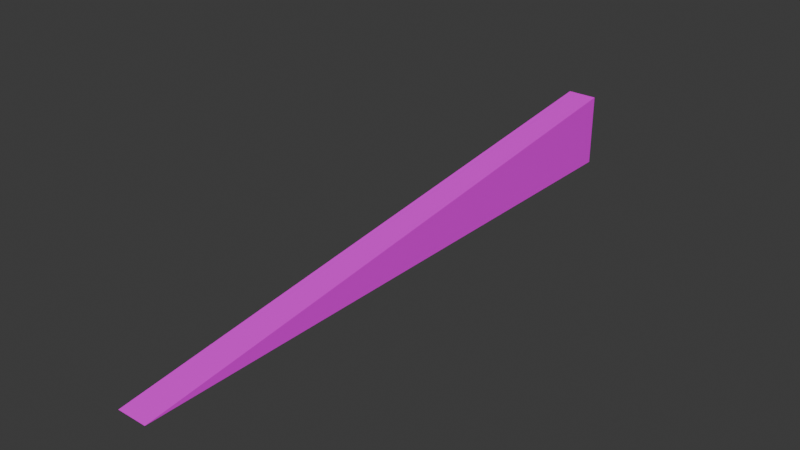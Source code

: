 # Source: ramp20.blend  (saved by Blender 4.0.36; exported with 4.5.12 LTS)
import bpy
from mathutils import Matrix  # noqa: F401  (used for matrix-valued properties, if any)

bpy.ops.wm.read_factory_settings(use_empty=True)
scene = bpy.context.scene
scene.name = 'Scene'

# ---- collections
col_collection = bpy.data.collections.new('Collection'); scene.collection.children.link(col_collection)

# ---- images (referenced by path relative to the original .blend; pixels are not part of the script)
import os
ASSET_DIR = os.environ.get("B2B_ASSET_DIR", "")  # directory of the original .blend (textures are referenced by path, not embedded)
HERE = os.path.dirname(os.path.abspath(__file__))  # packed textures are extracted next to this script under _unpacked/

def load_image(name, relpath, width, height, colorspace="sRGB"):
    """Load a texture the original file referenced (path relative to the .blend, or extracted next to this script)."""
    p = next((c for c in (os.path.join(HERE, relpath), os.path.join(ASSET_DIR, relpath)) if relpath and os.path.exists(c)), "")
    if p:
        img = bpy.data.images.load(p, check_existing=True)
        img.name = name
    else:  # same state as the original file: an image datablock whose file is absent (Cycles renders it pink)
        img = bpy.data.images.new(name, width, height)
        img.source = "FILE"
        img.filepath = "//" + (relpath or name)
    img.colorspace_settings.name = colorspace
    return img
img_models_ramp_png = load_image('MODELS_ramp.png', 'MODELS_ramp.png', 1024, 1024, 'sRGB')

# ---- materials (node trees are filled in below, after node groups)
mat_material = bpy.data.materials.new('Material')
mat_material.alpha_threshold = 0.0
mat_material.use_transparent_shadow = False
mat_material.roughness = 0.5
mat_material.line_color = (0.0, 0.0, 0.0, 1.0)

# ---- material node trees
mat_material.use_nodes = True; mat_material.node_tree.nodes.clear()
_N = mat_material.node_tree.nodes; _L = mat_material.node_tree.links
n0 = _N.new('ShaderNodeOutputMaterial'); n0.name = 'Material Output'; n0.location = (300, 300)
n1 = _N.new('ShaderNodeBsdfPrincipled'); n1.name = 'Principled BSDF'; n1.location = (10, 300)
n1.inputs[3].default_value = 1.45
n2 = _N.new('ShaderNodeTexImage'); n2.name = 'Image Texture'; n2.location = (-399, 258)
n2.image = img_models_ramp_png
_L.new(n1.outputs[0], n0.inputs[0])
_L.new(n2.outputs[0], n1.inputs[0])
n0.is_active_output = True

# ---- world
world_world = bpy.data.worlds.new('World'); scene.world = world_world
world_world.use_nodes = True; world_world.node_tree.nodes.clear()
_N = world_world.node_tree.nodes; _L = world_world.node_tree.links
n0 = _N.new('ShaderNodeOutputWorld'); n0.name = 'World Output'; n0.location = (300, 300)
n1 = _N.new('ShaderNodeBackground'); n1.name = 'Background'; n1.location = (10, 300)
n1.inputs[0].default_value = (0.05088, 0.05088, 0.05088, 1.0)
_L.new(n1.outputs[0], n0.inputs[0])
n0.is_active_output = True
world_world.color = (0.05088, 0.05088, 0.05088)
world_world.use_sun_shadow = False
world_world.sun_shadow_jitter_overblur = 0.0

# ---- meshes
me_plane = bpy.data.meshes.new('Plane')
me_plane.from_pydata([(-0.5, 19.5, 0.0), (0.5, 19.5, 0.0), (-0.5, 19.5, 0.0), (0.5, 19.5, 0.0), (-0.5, 19.5, 2.449), (0.5, 19.5, 2.449), (-0.5, 18.5, 2.327), (-0.5, 18.5, 0.0), (0.5, 18.5, 0.0), (0.5, 18.5, 2.327)], [], [(0, 2, 3, 1), (2, 4, 5, 3), (0, 7, 6, 4, 2), (6, 9, 5, 4), (9, 8, 1, 3, 5), (8, 7, 0, 1)])
_uv = me_plane.uv_layers.new(name='UVMap')
_uv.uv.foreach_set('vector', [0.6406, 3.922, 0.6406, 3.922, 0.6406, 3.922, 0.6406, 3.922, 0.9531, 0.2344, 0.9531, 0.9375, 0.5703, 0.9375, 0.5703, 0.2344, 0.9844, 1.0, 0.9844, 0.6749, 0.5762, 0.6749, 0.5547, 1.0, 0.9844, 1.0, 0.09375, 0.3565, 0.4219, 0.3565, 0.4219, 1.0, 0.09375, 1.0, 0.6035, 0.6671, 0.9375, 0.6671, 0.9375, 0.9922, 0.9375, 0.9922, 0.5859, 0.9922, 0.6406, 3.597, 0.6406, 3.597, 0.6406, 3.922, 0.6406, 3.922])
me_plane.materials.append(mat_material)
me_plane.update()
me_plane_001 = bpy.data.meshes.new('Plane.001')
me_plane_001.from_pydata([(-0.5, -0.5, 0.0), (0.5, -0.5, 0.0), (-0.5, 0.5, 0.0), (-0.5, 0.5, 0.1225), (0.5, 0.5, 0.0), (0.5, 0.5, 0.1225)], [], [(0, 2, 4, 1), (0, 1, 5, 3), (1, 4, 5), (3, 2, 0)])
_uv = me_plane_001.uv_layers.new(name='UVMap')
_uv.uv.foreach_set('vector', [0.6406, -2.57, 0.6406, -2.249, 0.6406, -2.249, 0.6406, -2.57, 0.09375, -11.87, 0.4219, -11.87, 0.4219, -11.23, 0.09375, -11.23, 0.9375, -5.508, 0.9375, -5.187, 0.9201, -5.187, 0.9631, -5.179, 0.9844, -5.179, 0.9844, -5.5])
me_plane_001.materials.append(mat_material)
me_plane_001.update()
me_plane_002 = bpy.data.meshes.new('Plane.002')
me_plane_002.from_pydata([(-0.5, 0.5, 0.0), (-0.5, 0.5, 0.1225), (0.5, 0.5, 0.0), (0.5, 0.5, 0.1225), (-0.5, 1.5, 0.245), (0.5, 1.5, 0.0), (-0.5, 1.5, 0.0), (0.5, 1.5, 0.245)], [], [(3, 2, 5, 7), (1, 3, 7, 4), (2, 0, 6, 5), (4, 6, 0, 1)])
_uv = me_plane_002.uv_layers.new(name='UVMap')
_uv.uv.foreach_set('vector', [0.9199, -5.183, 0.9375, -5.183, 0.9375, -4.86, 0.9025, -4.86, 0.09375, -11.22, 0.4219, -11.22, 0.4219, -10.58, 0.09375, -10.58, 0.6406, -2.246, 0.6406, -2.246, 0.6406, -1.923, 0.6406, -1.923, 0.9416, -4.852, 0.9844, -4.852, 0.9844, -5.175, 0.9629, -5.175])
me_plane_002.materials.append(mat_material)
me_plane_002.update()
me_plane_003 = bpy.data.meshes.new('Plane.003')
me_plane_003.from_pydata([(-0.5, 1.5, 0.2449), (0.5, 1.5, 0.0), (-0.5, 1.5, 0.0), (0.5, 1.5, 0.2449), (-0.5, 2.5, 0.3675), (0.5, 2.5, 0.0), (-0.5, 2.5, 0.0), (0.5, 2.5, 0.3675)], [], [(0, 3, 7, 4), (1, 2, 6, 5), (3, 1, 5, 7), (4, 6, 2, 0)])
_uv = me_plane_003.uv_layers.new(name='UVMap')
_uv.uv.foreach_set('vector', [0.09375, -10.58, 0.4219, -10.58, 0.4219, -9.939, 0.09375, -9.939, 0.6406, -1.921, 0.6406, -1.921, 0.6406, -1.597, 0.6406, -1.597, 0.9023, -4.858, 0.9375, -4.858, 0.9375, -4.534, 0.8848, -4.534, 0.92, -4.526, 0.9844, -4.526, 0.9844, -4.85, 0.9414, -4.85])
me_plane_003.materials.append(mat_material)
me_plane_003.update()
me_plane_004 = bpy.data.meshes.new('Plane.004')
me_plane_004.from_pydata([(-0.5, 2.5, 0.3674), (0.5, 2.5, 0.0), (-0.5, 2.5, 0.0), (0.5, 2.5, 0.3674), (-0.5, 3.5, 0.4898), (-0.5, 3.5, 0.0), (0.5, 3.5, 0.0), (0.5, 3.5, 0.4898)], [], [(3, 1, 6, 7), (0, 3, 7, 4), (1, 2, 5, 6), (4, 5, 2, 0)])
_uv = me_plane_004.uv_layers.new(name='UVMap')
_uv.uv.foreach_set('vector', [0.8848, -4.533, 0.9375, -4.533, 0.9375, -4.211, 0.8673, -4.211, 0.09375, -9.937, 0.4219, -9.937, 0.4219, -9.299, 0.09375, -9.299, 0.6406, -1.597, 0.6406, -1.597, 0.6406, -1.275, 0.6406, -1.275, 0.8986, -4.203, 0.9844, -4.203, 0.9844, -4.525, 0.9199, -4.525])
me_plane_004.materials.append(mat_material)
me_plane_004.update()
me_plane_005 = bpy.data.meshes.new('Plane.005')
me_plane_005.from_pydata([(-0.5, 3.5, 0.49), (-0.5, 3.5, 0.0), (0.5, 3.5, 0.0), (0.5, 3.5, 0.49), (-0.5, 4.5, 0.6124), (-0.5, 4.5, 0.0), (0.5, 4.5, 0.0), (0.5, 4.5, 0.6124)], [], [(2, 1, 5, 6), (3, 2, 6, 7), (0, 3, 7, 4), (4, 5, 1, 0)])
_uv = me_plane_005.uv_layers.new(name='UVMap')
_uv.uv.foreach_set('vector', [0.6406, -1.272, 0.6406, -1.272, 0.6406, -0.9504, 0.6406, -0.9504, 0.8672, -4.208, 0.9375, -4.208, 0.9375, -3.886, 0.8498, -3.886, 0.09375, -9.293, 0.4219, -9.293, 0.4219, -8.657, 0.09375, -8.657, 0.8772, -3.878, 0.9844, -3.878, 0.9844, -4.2, 0.8984, -4.2])
me_plane_005.materials.append(mat_material)
me_plane_005.update()
me_plane_006 = bpy.data.meshes.new('Plane.006')
me_plane_006.from_pydata([(-0.5, 4.5, 0.6123), (-0.5, 4.5, 0.0), (0.5, 4.5, 0.0), (0.5, 4.5, 0.6123), (-0.5, 5.5, 0.0), (-0.5, 5.5, 0.7351), (0.5, 5.5, 0.0), (0.5, 5.5, 0.7351)], [], [(2, 1, 4, 6), (0, 3, 7, 5), (3, 2, 6, 7), (5, 4, 1, 0)])
_uv = me_plane_006.uv_layers.new(name='UVMap')
_uv.uv.foreach_set('vector', [0.6406, -0.9474, 0.6406, -0.9474, 0.6406, -0.6278, 0.6406, -0.6278, 0.09375, -8.651, 0.4219, -8.651, 0.4219, -8.017, 0.09375, -8.017, 0.8496, -3.883, 0.9375, -3.883, 0.9375, -3.563, 0.8323, -3.563, 0.8558, -3.555, 0.9844, -3.555, 0.9844, -3.875, 0.877, -3.875])
me_plane_006.materials.append(mat_material)
me_plane_006.update()
me_plane_007 = bpy.data.meshes.new('Plane.007')
me_plane_007.from_pydata([(-0.5, 5.5, 0.0), (-0.5, 5.5, 0.7349), (0.5, 5.5, 0.0), (0.5, 5.5, 0.7349), (-0.5, 6.5, 0.8573), (0.5, 6.5, 0.0), (-0.5, 6.5, 0.0), (0.5, 6.5, 0.8573)], [], [(1, 3, 7, 4), (3, 2, 5, 7), (2, 0, 6, 5), (4, 6, 0, 1)])
_uv = me_plane_007.uv_layers.new(name='UVMap')
_uv.uv.foreach_set('vector', [0.09375, -8.007, 0.4219, -8.007, 0.4219, -7.369, 0.09375, -7.369, 0.832, -3.558, 0.9375, -3.558, 0.9375, -3.236, 0.8146, -3.236, 0.6406, -0.6224, 0.6406, -0.6224, 0.6406, -0.3008, 0.6406, -0.3008, 0.8342, -3.228, 0.9844, -3.228, 0.9844, -3.55, 0.8555, -3.55])
me_plane_007.materials.append(mat_material)
me_plane_007.update()
me_plane_008 = bpy.data.meshes.new('Plane.008')
me_plane_008.from_pydata([(-0.5, 6.5, 0.8572), (0.5, 6.5, 0.0), (-0.5, 6.5, 0.0), (0.5, 6.5, 0.8572), (-0.5, 7.5, 0.0), (-0.5, 7.5, 0.9799), (0.5, 7.5, 0.0), (0.5, 7.5, 0.9799)], [], [(3, 1, 6, 7), (1, 2, 4, 6), (0, 3, 7, 5), (5, 4, 2, 0)])
_uv = me_plane_008.uv_layers.new(name='UVMap')
_uv.uv.foreach_set('vector', [0.8145, -3.233, 0.9375, -3.233, 0.9375, -2.914, 0.7972, -2.914, 0.6406, -0.2984, 0.6406, -0.2984, 0.6406, 0.02078, 0.6406, 0.02078, 0.09375, -7.364, 0.4219, -7.364, 0.4219, -6.732, 0.09375, -6.732, 0.8129, -2.906, 0.9844, -2.906, 0.9844, -3.225, 0.834, -3.225])
me_plane_008.materials.append(mat_material)
me_plane_008.update()
me_plane_009 = bpy.data.meshes.new('Plane.009')
me_plane_009.from_pydata([(-0.5, 7.5, 0.0), (-0.5, 7.5, 0.9798), (0.5, 7.5, 0.0), (0.5, 7.5, 0.9798), (-0.5, 8.5, 0.0), (-0.5, 8.5, 1.102), (0.5, 8.5, 0.0), (0.5, 8.5, 1.102)], [], [(3, 2, 6, 7), (2, 0, 4, 6), (1, 3, 7, 5), (5, 4, 0, 1)])
_uv = me_plane_009.uv_layers.new(name='UVMap')
_uv.uv.foreach_set('vector', [0.7969, -2.908, 0.9375, -2.908, 0.9375, -2.585, 0.7794, -2.585, 0.6406, 0.02661, 0.6406, 0.02661, 0.6406, 0.3491, 0.6406, 0.3491, 0.09375, -6.72, 0.4219, -6.72, 0.4219, -6.081, 0.09375, -6.081, 0.7912, -2.577, 0.9844, -2.577, 0.9844, -2.9, 0.8125, -2.9])
me_plane_009.materials.append(mat_material)
me_plane_009.update()
me_plane_010 = bpy.data.meshes.new('Plane.010')
me_plane_010.from_pydata([(-0.5, 8.5, 0.0), (-0.5, 8.5, 1.102), (0.5, 8.5, 0.0), (0.5, 8.5, 1.102), (-0.5, 9.5, 1.225), (0.5, 9.5, 0.0), (-0.5, 9.5, 0.0), (0.5, 9.5, 1.225)], [], [(1, 3, 7, 4), (3, 2, 5, 7), (2, 0, 6, 5), (4, 6, 0, 1)])
_uv = me_plane_010.uv_layers.new(name='UVMap')
_uv.uv.foreach_set('vector', [0.09375, -6.077, 0.4219, -6.077, 0.4219, -5.445, 0.09375, -5.445, 0.7793, -2.583, 0.9375, -2.583, 0.9375, -2.264, 0.762, -2.264, 0.6406, 0.3511, 0.6406, 0.3511, 0.6406, 0.6698, 0.6406, 0.6698, 0.7699, -2.256, 0.9844, -2.256, 0.9844, -2.575, 0.791, -2.575])
me_plane_010.materials.append(mat_material)
me_plane_010.update()
me_plane_011 = bpy.data.meshes.new('Plane.011')
me_plane_011.from_pydata([(-0.5, 9.5, 1.225), (0.5, 9.5, 0.0), (-0.5, 9.5, 0.0), (0.5, 9.5, 1.225), (-0.5, 10.5, 1.347), (0.5, 10.5, 0.0), (-0.5, 10.5, 0.0), (0.5, 10.5, 1.347)], [], [(1, 2, 6, 5), (0, 3, 7, 4), (3, 1, 5, 7), (4, 6, 2, 0)])
_uv = me_plane_011.uv_layers.new(name='UVMap')
_uv.uv.foreach_set('vector', [0.6406, 0.6761, 0.6406, 0.6761, 0.6406, 0.9951, 0.6406, 0.9951, 0.09375, -5.433, 0.4219, -5.433, 0.4219, -4.801, 0.09375, -4.801, 0.7617, -2.258, 0.9375, -2.258, 0.9375, -1.938, 0.7444, -1.938, 0.7484, -1.93, 0.9844, -1.93, 0.9844, -2.25, 0.7695, -2.25])
me_plane_011.materials.append(mat_material)
me_plane_011.update()
me_plane_012 = bpy.data.meshes.new('Plane.012')
me_plane_012.from_pydata([(-0.5, 10.5, 1.347), (0.5, 10.5, 0.0), (-0.5, 10.5, 0.0), (0.5, 10.5, 1.347), (-0.5, 11.5, 1.47), (-0.5, 11.5, 0.0), (0.5, 11.5, 0.0), (0.5, 11.5, 1.47)], [], [(3, 1, 6, 7), (1, 2, 5, 6), (0, 3, 7, 4), (4, 5, 2, 0)])
_uv = me_plane_012.uv_layers.new(name='UVMap')
_uv.uv.foreach_set('vector', [0.7441, -1.933, 0.9375, -1.933, 0.9375, -1.614, 0.7269, -1.614, 0.6406, 1.0, 0.6406, 1.0, 0.6406, 1.319, 0.6406, 1.319, 0.09375, -4.79, 0.4219, -4.79, 0.4219, -4.159, 0.09375, -4.159, 0.727, -1.606, 0.9844, -1.606, 0.9844, -1.925, 0.7481, -1.925])
me_plane_012.materials.append(mat_material)
me_plane_012.update()
me_plane_013 = bpy.data.meshes.new('Plane.013')
me_plane_013.from_pydata([(-0.5, 11.5, 1.47), (-0.5, 11.5, 0.0), (0.5, 11.5, 0.0), (0.5, 11.5, 1.47), (-0.5, 12.5, 1.592), (-0.5, 12.5, 0.0), (0.5, 12.5, 0.0), (0.5, 12.5, 1.592)], [], [(3, 2, 6, 7), (2, 1, 5, 6), (0, 3, 7, 4), (4, 5, 1, 0)])
_uv = me_plane_013.uv_layers.new(name='UVMap')
_uv.uv.foreach_set('vector', [0.7266, -1.608, 0.9375, -1.608, 0.9375, -1.287, 0.7092, -1.287, 0.6406, 1.325, 0.6406, 1.325, 0.6406, 1.646, 0.6406, 1.646, 0.09375, -4.147, 0.4219, -4.147, 0.4219, -3.511, 0.09375, -3.511, 0.7053, -1.279, 0.9844, -1.279, 0.9844, -1.6, 0.7266, -1.6])
me_plane_013.materials.append(mat_material)
me_plane_013.update()
me_plane_014 = bpy.data.meshes.new('Plane.014')
me_plane_014.from_pydata([(-0.5, 12.5, 1.592), (-0.5, 12.5, 0.0), (0.5, 12.5, 0.0), (0.5, 12.5, 1.592), (-0.5, 13.5, 0.0), (-0.5, 13.5, 1.715), (0.5, 13.5, 0.0), (0.5, 13.5, 1.715)], [], [(2, 1, 4, 6), (0, 3, 7, 5), (3, 2, 6, 7), (5, 4, 1, 0)])
_uv = me_plane_014.uv_layers.new(name='UVMap')
_uv.uv.foreach_set('vector', [0.6406, 1.65, 0.6406, 1.65, 0.6406, 1.969, 0.6406, 1.969, 0.09375, -3.503, 0.4219, -3.503, 0.4219, -2.87, 0.09375, -2.87, 0.709, -1.283, 0.9375, -1.283, 0.9375, -0.9627, 0.6917, -0.9627, 0.6839, -0.9549, 0.9844, -0.9549, 0.9844, -1.275, 0.7051, -1.275])
me_plane_014.materials.append(mat_material)
me_plane_014.update()
me_plane_015 = bpy.data.meshes.new('Plane.015')
me_plane_015.from_pydata([(-0.5, 13.5, 0.0), (-0.5, 13.5, 1.715), (0.5, 13.5, 0.0), (0.5, 13.5, 1.715), (-0.5, 14.5, 0.0), (-0.5, 14.5, 1.838), (0.5, 14.5, 0.0), (0.5, 14.5, 1.838)], [], [(2, 0, 4, 6), (1, 3, 7, 5), (3, 2, 6, 7), (5, 4, 0, 1)])
_uv = me_plane_015.uv_layers.new(name='UVMap')
_uv.uv.foreach_set('vector', [0.6406, 1.974, 0.6406, 1.974, 0.6406, 2.295, 0.6406, 2.295, 0.09375, -2.86, 0.4219, -2.86, 0.4219, -2.224, 0.09375, -2.224, 0.6914, -0.9578, 0.9375, -0.9578, 0.9375, -0.6364, 0.674, -0.6364, 0.6623, -0.6286, 0.9844, -0.6286, 0.9844, -0.95, 0.6836, -0.95])
me_plane_015.materials.append(mat_material)
me_plane_015.update()
me_plane_016 = bpy.data.meshes.new('Plane.016')
me_plane_016.from_pydata([(-0.5, 14.5, 0.0), (-0.5, 14.5, 1.837), (0.5, 14.5, 0.0), (0.5, 14.5, 1.837), (-0.5, 15.5, 1.96), (0.5, 15.5, 0.0), (-0.5, 15.5, 0.0), (0.5, 15.5, 1.96)], [], [(3, 2, 5, 7), (2, 0, 6, 5), (1, 3, 7, 4), (4, 6, 0, 1)])
_uv = me_plane_016.uv_layers.new(name='UVMap')
_uv.uv.foreach_set('vector', [0.6738, -0.6329, 0.9375, -0.6329, 0.9375, -0.3127, 0.6565, -0.3127, 0.6406, 2.299, 0.6406, 2.299, 0.6406, 2.619, 0.6406, 2.619, 0.09375, -2.217, 0.4219, -2.217, 0.4219, -1.583, 0.09375, -1.583, 0.641, -0.3049, 0.9844, -0.3049, 0.9844, -0.6251, 0.6621, -0.6251])
me_plane_016.materials.append(mat_material)
me_plane_016.update()
me_plane_017 = bpy.data.meshes.new('Plane.017')
me_plane_017.from_pydata([(-0.5, 15.5, 1.96), (0.5, 15.5, 0.0), (-0.5, 15.5, 0.0), (0.5, 15.5, 1.96), (-0.5, 16.5, 2.082), (0.5, 16.5, 0.0), (-0.5, 16.5, 0.0), (0.5, 16.5, 2.082)], [], [(0, 3, 7, 4), (3, 1, 5, 7), (1, 2, 6, 5), (4, 6, 2, 0)])
_uv = me_plane_017.uv_layers.new(name='UVMap')
_uv.uv.foreach_set('vector', [0.09375, -1.574, 0.4219, -1.574, 0.4219, -0.9425, 0.09375, -0.9425, 0.6563, -0.3079, 0.9375, -0.3079, 0.9375, 0.01089, 0.639, 0.01089, 0.6406, 2.623, 0.6406, 2.623, 0.6406, 2.942, 0.6406, 2.942, 0.6196, 0.0187, 0.9844, 0.0187, 0.9844, -0.3001, 0.6406, -0.3001])
me_plane_017.materials.append(mat_material)
me_plane_017.update()
me_plane_018 = bpy.data.meshes.new('Plane.018')
me_plane_018.from_pydata([(-0.5, 16.5, 2.082), (0.5, 16.5, 0.0), (-0.5, 16.5, 0.0), (0.5, 16.5, 2.082), (-0.5, 17.5, 2.205), (-0.5, 17.5, 0.0), (0.5, 17.5, 0.0), (0.5, 17.5, 2.205)], [], [(3, 1, 6, 7), (1, 2, 5, 6), (0, 3, 7, 4), (4, 5, 2, 0)])
_uv = me_plane_018.uv_layers.new(name='UVMap')
_uv.uv.foreach_set('vector', [0.6386, 0.01761, 0.9375, 0.01761, 0.9375, 0.3383, 0.6213, 0.3383, 0.6406, 2.948, 0.6406, 2.948, 0.6406, 3.269, 0.6406, 3.269, 0.09375, -0.9292, 0.4219, -0.9292, 0.4219, -0.2943, 0.09375, -0.2943, 0.5979, 0.3462, 0.9844, 0.3462, 0.9844, 0.02542, 0.6191, 0.02542])
me_plane_018.materials.append(mat_material)
me_plane_018.update()
me_plane_019 = bpy.data.meshes.new('Plane.019')
me_plane_019.from_pydata([(-0.5, 17.5, 2.205), (-0.5, 17.5, 0.0), (0.5, 17.5, 0.0), (0.5, 17.5, 2.205), (-0.5, 18.5, 2.327), (-0.5, 18.5, 0.0), (0.5, 18.5, 0.0), (0.5, 18.5, 2.327)], [], [(2, 1, 5, 6), (0, 3, 7, 4), (3, 2, 6, 7), (4, 5, 1, 0)])
_uv = me_plane_019.uv_layers.new(name='UVMap')
_uv.uv.foreach_set('vector', [0.6406, 3.273, 0.6406, 3.273, 0.6406, 3.592, 0.6406, 3.592, 0.09375, -0.286, 0.4219, -0.286, 0.4219, 0.3463, 0.09375, 0.3463, 0.6211, 0.3425, 0.9375, 0.3425, 0.9375, 0.662, 0.6038, 0.662, 0.5765, 0.6698, 0.9844, 0.6698, 0.9844, 0.3503, 0.5976, 0.3503])
me_plane_019.materials.append(mat_material)
me_plane_019.update()

# ---- objects
ob_segment20 = bpy.data.objects.new('Segment20', me_plane)
ob_segment1 = bpy.data.objects.new('Segment1', me_plane_001)
ob_segment2 = bpy.data.objects.new('Segment2', me_plane_002)
ob_segment3 = bpy.data.objects.new('Segment3', me_plane_003)
ob_segment4 = bpy.data.objects.new('Segment4', me_plane_004)
ob_segment5 = bpy.data.objects.new('Segment5', me_plane_005)
ob_segment6 = bpy.data.objects.new('Segment6', me_plane_006)
ob_segment7 = bpy.data.objects.new('Segment7', me_plane_007)
ob_segment8 = bpy.data.objects.new('Segment8', me_plane_008)
ob_segment9 = bpy.data.objects.new('Segment9', me_plane_009)
ob_segment10 = bpy.data.objects.new('Segment10', me_plane_010)
ob_segment11 = bpy.data.objects.new('Segment11', me_plane_011)
ob_segment12 = bpy.data.objects.new('Segment12', me_plane_012)
ob_segment13 = bpy.data.objects.new('Segment13', me_plane_013)
ob_segment14 = bpy.data.objects.new('Segment14', me_plane_014)
ob_segment15 = bpy.data.objects.new('Segment15', me_plane_015)
ob_segment16 = bpy.data.objects.new('Segment16', me_plane_016)
ob_segment17 = bpy.data.objects.new('Segment17', me_plane_017)
ob_segment18 = bpy.data.objects.new('Segment18', me_plane_018)
ob_segment19 = bpy.data.objects.new('Segment19', me_plane_019)

# ---- transforms, parenting, visibility, modifiers, constraints
ob_segment20.location = (0.0, 0.0, 0.0)
ob_segment1.location = (0.0, 0.0, 0.0)
ob_segment2.location = (0.0, 0.0, 0.0)
ob_segment3.location = (0.0, 0.0, 0.0)
ob_segment4.location = (0.0, 0.0, 0.0)
ob_segment5.location = (0.0, 0.0, 0.0)
ob_segment6.location = (0.0, 0.0, 0.0)
ob_segment7.location = (0.0, 0.0, 0.0)
ob_segment8.location = (0.0, 0.0, 0.0)
ob_segment9.location = (0.0, 0.0, 0.0)
ob_segment10.location = (0.0, 0.0, 0.0)
ob_segment11.location = (0.0, 0.0, 0.0)
ob_segment12.location = (0.0, 0.0, 0.0)
ob_segment13.location = (0.0, 0.0, 0.0)
ob_segment14.location = (0.0, 0.0, 0.0)
ob_segment15.location = (0.0, 0.0, 0.0)
ob_segment16.location = (0.0, 0.0, 0.0)
ob_segment17.location = (0.0, 0.0, 0.0)
ob_segment18.location = (0.0, 0.0, 0.0)
ob_segment19.location = (0.0, 0.0, 0.0)

# ---- collection membership
col_collection.objects.link(ob_segment20)
col_collection.objects.link(ob_segment1)
col_collection.objects.link(ob_segment2)
col_collection.objects.link(ob_segment3)
col_collection.objects.link(ob_segment4)
col_collection.objects.link(ob_segment5)
col_collection.objects.link(ob_segment6)
col_collection.objects.link(ob_segment7)
col_collection.objects.link(ob_segment8)
col_collection.objects.link(ob_segment9)
col_collection.objects.link(ob_segment10)
col_collection.objects.link(ob_segment11)
col_collection.objects.link(ob_segment12)
col_collection.objects.link(ob_segment13)
col_collection.objects.link(ob_segment14)
col_collection.objects.link(ob_segment15)
col_collection.objects.link(ob_segment16)
col_collection.objects.link(ob_segment17)
col_collection.objects.link(ob_segment18)
col_collection.objects.link(ob_segment19)

# ---- scene / render settings (as saved in the file)
scene.frame_start = 1; scene.frame_end = 250; scene.frame_set(1)
scene.render.engine = 'BLENDER_EEVEE_NEXT'
scene.cycles.sampling_pattern = 'TABULATED_SOBOL'
bpy.context.view_layer.update()

# ---- added for rendering (the .blend has no active camera and no usable light): camera, sun
cam_auto = bpy.data.cameras.new('AutoCamera')
cam_auto.lens = 50.0
cam_auto.sensor_width = 36.0
cam_auto.clip_end = 1000.0
ob_auto_camera = bpy.data.objects.new('AutoCamera', cam_auto)
scene.collection.objects.link(ob_auto_camera)
ob_auto_camera.location = (18.6657, -12.8988, 16.1573)
ob_auto_camera.rotation_euler = (1.09748, -7.21219e-08, 0.694738)
scene.camera = ob_auto_camera
light_auto_sun = bpy.data.lights.new('AutoSun', 'SUN')
light_auto_sun.energy = 3.0
light_auto_sun.angle = 0.0523599
ob_auto_sun = bpy.data.objects.new('AutoSun', light_auto_sun)
scene.collection.objects.link(ob_auto_sun)
ob_auto_sun.rotation_euler = (0.872665, 0.174533, 0.523599)
bpy.context.view_layer.update()
